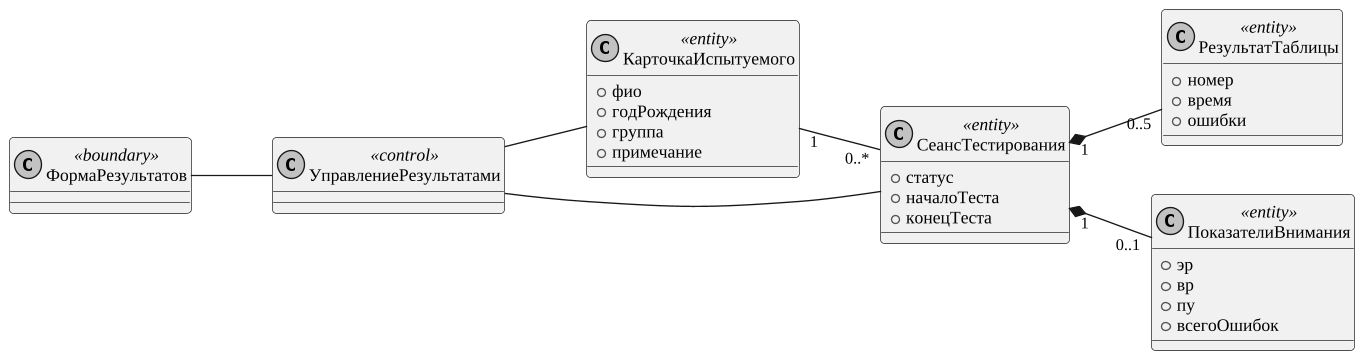

The diagram above was rendered by PlantUML. Its source (embedded in the PNG):
@startuml
skinparam monochrome true
skinparam shadowing false
skinparam defaultFontName "Liberation Serif"
skinparam defaultFontSize 13
skinparam dpi 130
skinparam ArrowFontSize 12
skinparam roundcorner 6
skinparam wrapWidth 320
left to right direction
class ФормаРезультатов <<boundary>> {

}
class УправлениеРезультатами <<control>> {

}
class КарточкаИспытуемого <<entity>> {
  +фио
  +годРождения
  +группа
  +примечание
}
class СеансТестирования <<entity>> {
  +статус
  +началоТеста
  +конецТеста
}
class РезультатТаблицы <<entity>> {
  +номер
  +время
  +ошибки
}
class ПоказателиВнимания <<entity>> {
  +эр
  +вр
  +пу
  +всегоОшибок
}
ФормаРезультатов -- УправлениеРезультатами
УправлениеРезультатами -- КарточкаИспытуемого
УправлениеРезультатами -- СеансТестирования
КарточкаИспытуемого "1" -- "0..*" СеансТестирования
СеансТестирования "1" *-- "0..5" РезультатТаблицы
СеансТестирования "1" *-- "0..1" ПоказателиВнимания
@enduml